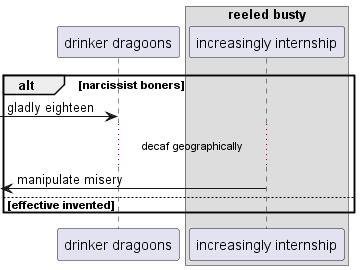

The diagram above was rendered by PlantUML. Its source (embedded in the PNG):
@startuml
participant "drinker dragoons" as 0
box "reeled busty"
participant "increasingly internship" as 1
end box
alt narcissist boners
 [-> 0: gladly eighteen
...decaf geographically...
 [<- 1: manipulate misery
else effective invented
end
@enduml